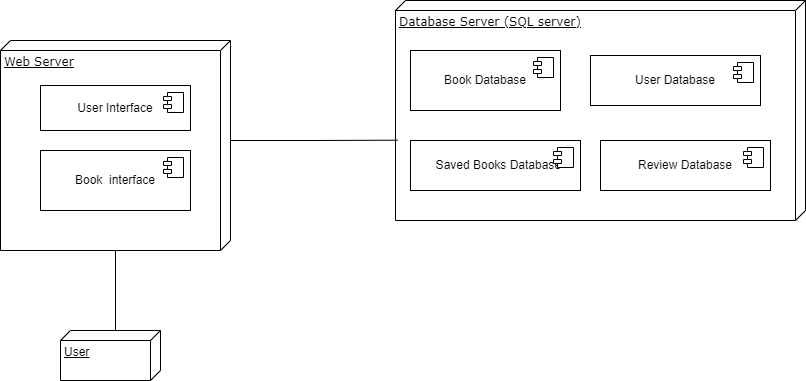

The diagram above was exported from draw.io. Its source (the exported page's mxGraphModel, read from the mxfile embedded in the PNG):
<mxGraphModel dx="1034" dy="604" grid="1" gridSize="10" guides="1" tooltips="1" connect="1" arrows="1" fold="1" page="1" pageScale="1" pageWidth="1100" pageHeight="850" background="none" math="0" shadow="0">
  <root>
    <mxCell id="0" />
    <mxCell id="1" parent="0" />
    <mxCell id="39150e848f15840c-1" value="Web Server" style="verticalAlign=top;align=left;spacingTop=8;spacingLeft=2;spacingRight=12;shape=cube;size=10;direction=south;fontStyle=4;html=1;rounded=0;shadow=0;comic=0;labelBackgroundColor=none;strokeWidth=1;fontFamily=Verdana;fontSize=12" parent="1" vertex="1">
      <mxGeometry x="220" y="140" width="230" height="210" as="geometry" />
    </mxCell>
    <mxCell id="39150e848f15840c-2" value="Database Server (SQL server)" style="verticalAlign=top;align=left;spacingTop=8;spacingLeft=2;spacingRight=12;shape=cube;size=10;direction=south;fontStyle=4;html=1;rounded=0;shadow=0;comic=0;labelBackgroundColor=none;strokeWidth=1;fontFamily=Verdana;fontSize=12" parent="1" vertex="1">
      <mxGeometry x="615" y="100" width="410" height="220" as="geometry" />
    </mxCell>
    <mxCell id="39150e848f15840c-13" style="edgeStyle=elbowEdgeStyle;rounded=0;html=1;labelBackgroundColor=none;startArrow=none;startFill=0;startSize=8;endArrow=none;endFill=0;endSize=16;fontFamily=Verdana;fontSize=12;" parent="1" edge="1">
      <mxGeometry relative="1" as="geometry">
        <mxPoint x="700" y="260" as="sourcePoint" />
        <mxPoint x="700" y="260" as="targetPoint" />
      </mxGeometry>
    </mxCell>
    <mxCell id="_YAbSoymcKxnps3hwPtj-5" value="Book Database" style="html=1;dropTarget=0;whiteSpace=wrap;" parent="1" vertex="1">
      <mxGeometry x="630" y="150" width="150" height="60" as="geometry" />
    </mxCell>
    <mxCell id="_YAbSoymcKxnps3hwPtj-6" value="" style="shape=module;jettyWidth=8;jettyHeight=4;" parent="_YAbSoymcKxnps3hwPtj-5" vertex="1">
      <mxGeometry x="1" width="20" height="20" relative="1" as="geometry">
        <mxPoint x="-27" y="7" as="offset" />
      </mxGeometry>
    </mxCell>
    <mxCell id="_YAbSoymcKxnps3hwPtj-7" value="User Database" style="html=1;dropTarget=0;whiteSpace=wrap;" parent="1" vertex="1">
      <mxGeometry x="810" y="155" width="170" height="50" as="geometry" />
    </mxCell>
    <mxCell id="_YAbSoymcKxnps3hwPtj-8" value="" style="shape=module;jettyWidth=8;jettyHeight=4;" parent="_YAbSoymcKxnps3hwPtj-7" vertex="1">
      <mxGeometry x="1" width="20" height="20" relative="1" as="geometry">
        <mxPoint x="-27" y="7" as="offset" />
      </mxGeometry>
    </mxCell>
    <mxCell id="_YAbSoymcKxnps3hwPtj-16" value="User Interface" style="html=1;dropTarget=0;whiteSpace=wrap;" parent="1" vertex="1">
      <mxGeometry x="260" y="185" width="150" height="45" as="geometry" />
    </mxCell>
    <mxCell id="_YAbSoymcKxnps3hwPtj-17" value="" style="shape=module;jettyWidth=8;jettyHeight=4;" parent="_YAbSoymcKxnps3hwPtj-16" vertex="1">
      <mxGeometry x="1" width="20" height="20" relative="1" as="geometry">
        <mxPoint x="-27" y="7" as="offset" />
      </mxGeometry>
    </mxCell>
    <mxCell id="_YAbSoymcKxnps3hwPtj-18" value="Book&amp;nbsp; interface" style="html=1;dropTarget=0;whiteSpace=wrap;" parent="1" vertex="1">
      <mxGeometry x="260" y="250" width="150" height="60" as="geometry" />
    </mxCell>
    <mxCell id="_YAbSoymcKxnps3hwPtj-19" value="" style="shape=module;jettyWidth=8;jettyHeight=4;" parent="_YAbSoymcKxnps3hwPtj-18" vertex="1">
      <mxGeometry x="1" width="20" height="20" relative="1" as="geometry">
        <mxPoint x="-27" y="7" as="offset" />
      </mxGeometry>
    </mxCell>
    <mxCell id="_YAbSoymcKxnps3hwPtj-22" style="edgeStyle=orthogonalEdgeStyle;rounded=0;orthogonalLoop=1;jettySize=auto;html=1;exitX=0;exitY=0;exitDx=0;exitDy=45;exitPerimeter=0;endArrow=none;endFill=0;" parent="1" source="_YAbSoymcKxnps3hwPtj-21" target="39150e848f15840c-1" edge="1">
      <mxGeometry relative="1" as="geometry" />
    </mxCell>
    <mxCell id="_YAbSoymcKxnps3hwPtj-21" value="User" style="verticalAlign=top;align=left;spacingTop=8;spacingLeft=2;spacingRight=12;shape=cube;size=10;direction=south;fontStyle=4;html=1;whiteSpace=wrap;" parent="1" vertex="1">
      <mxGeometry x="280" y="430" width="100" height="50" as="geometry" />
    </mxCell>
    <mxCell id="_YAbSoymcKxnps3hwPtj-23" style="edgeStyle=orthogonalEdgeStyle;rounded=0;orthogonalLoop=1;jettySize=auto;html=1;exitX=0;exitY=0;exitDx=100;exitDy=0;exitPerimeter=0;entryX=0.635;entryY=0.995;entryDx=0;entryDy=0;entryPerimeter=0;endArrow=none;endFill=0;" parent="1" source="39150e848f15840c-1" target="39150e848f15840c-2" edge="1">
      <mxGeometry relative="1" as="geometry" />
    </mxCell>
    <mxCell id="_YAbSoymcKxnps3hwPtj-24" value="&amp;nbsp; Saved Books Database" style="html=1;dropTarget=0;whiteSpace=wrap;" parent="1" vertex="1">
      <mxGeometry x="630" y="240" width="170" height="50" as="geometry" />
    </mxCell>
    <mxCell id="_YAbSoymcKxnps3hwPtj-25" value="" style="shape=module;jettyWidth=8;jettyHeight=4;" parent="_YAbSoymcKxnps3hwPtj-24" vertex="1">
      <mxGeometry x="1" width="20" height="20" relative="1" as="geometry">
        <mxPoint x="-27" y="7" as="offset" />
      </mxGeometry>
    </mxCell>
    <mxCell id="31ynE9A7nnfhPeKlM3ER-1" value="Review Database" style="html=1;dropTarget=0;whiteSpace=wrap;" parent="1" vertex="1">
      <mxGeometry x="820" y="240" width="170" height="50" as="geometry" />
    </mxCell>
    <mxCell id="31ynE9A7nnfhPeKlM3ER-2" value="" style="shape=module;jettyWidth=8;jettyHeight=4;" parent="31ynE9A7nnfhPeKlM3ER-1" vertex="1">
      <mxGeometry x="1" width="20" height="20" relative="1" as="geometry">
        <mxPoint x="-27" y="7" as="offset" />
      </mxGeometry>
    </mxCell>
  </root>
</mxGraphModel>